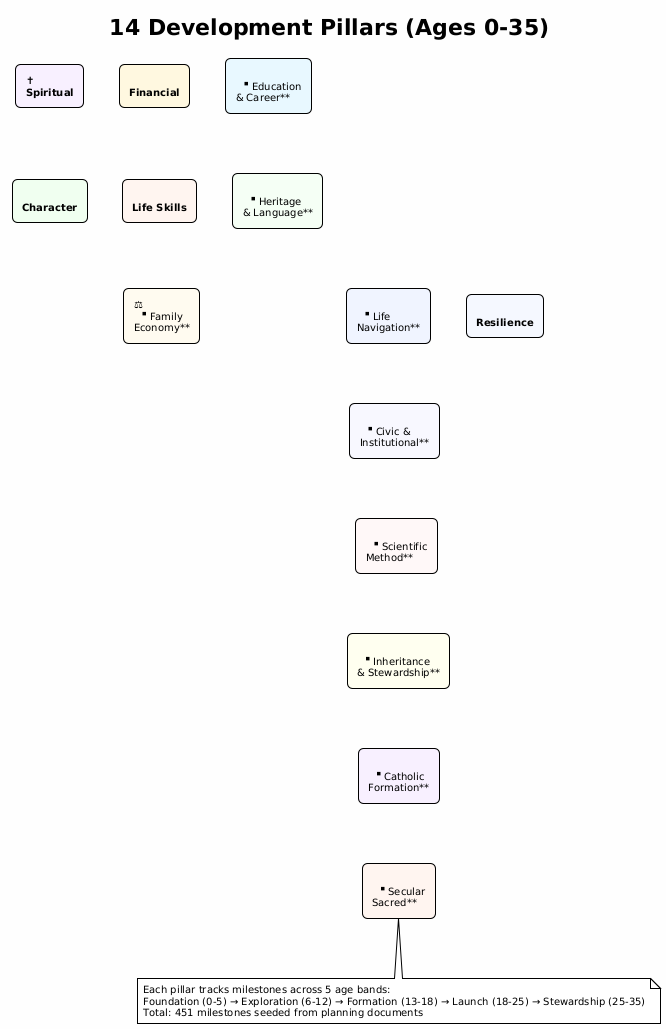

The diagram above was rendered by PlantUML. Its source (embedded in the PNG):
@startuml pillars_all
!theme plain
skinparam backgroundColor #FEFEFE
skinparam defaultFontSize 10
skinparam rectangle {
  roundCorner 10
}

title 14 Development Pillars (Ages 0-35)

together {
  rectangle "✝\n**Spiritual**" as sp #F8F0FF
  rectangle "💰\n**Financial**" as fi #FFF8E0
  rectangle "🎓\n**Education\n& Career**" as ed #E8F8FF
  rectangle "🛡\n**Character**" as ch #F0FFF0
  rectangle "🔧\n**Life Skills**" as ls #FFF5F0
  rectangle "🌳\n**Heritage\n& Language**" as he #F5FFF5
  rectangle "⚖\n**Family\nEconomy**" as ec #FFFBF0
}

together {
  rectangle "🏔\n**Resilience**" as re #F5F8FF
  rectangle "🧭\n**Life\nNavigation**" as dn #F0F4FF
  rectangle "🏛\n**Civic &\nInstitutional**" as ci #F8F8FF
  rectangle "🔬\n**Scientific\nMethod**" as sm #FFF8F8
  rectangle "📜\n**Inheritance\n& Stewardship**" as is_ #FFFFF0
  rectangle "⛪\n**Catholic\nFormation**" as cf #F8F0FF
  rectangle "🌅\n**Secular\nSacred**" as ss #FFF5F0
}

' Cross-references
dn -[hidden]-> ci
ci -[hidden]-> sm
sm -[hidden]-> is_
is_ -[hidden]-> cf
cf -[hidden]-> ss

note bottom
  Each pillar tracks milestones across 5 age bands:
  Foundation (0-5) → Exploration (6-12) → Formation (13-18) → Launch (18-25) → Stewardship (25-35)
  Total: 451 milestones seeded from planning documents
end note
@enduml